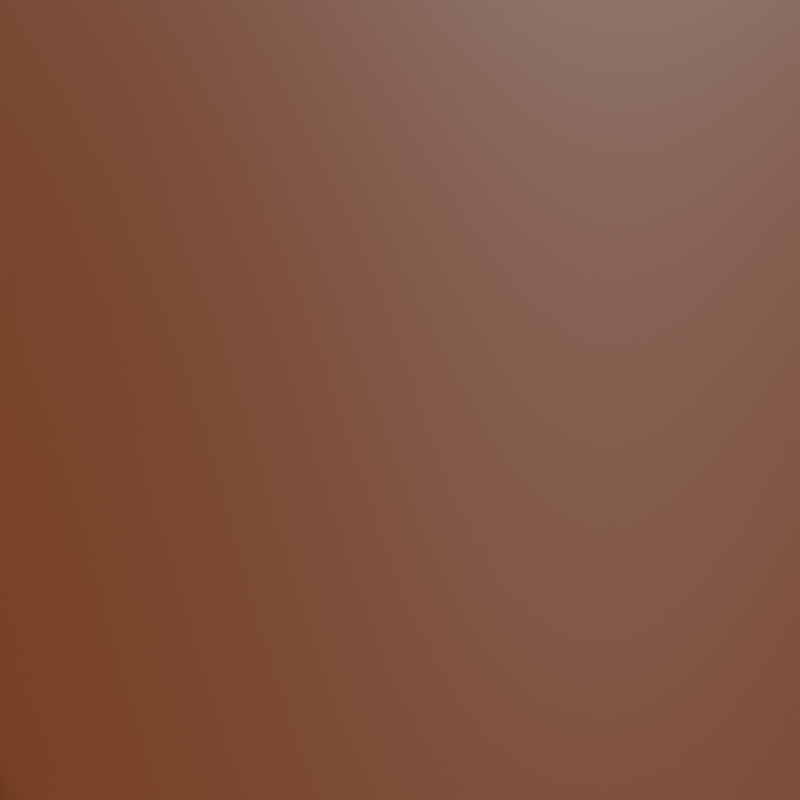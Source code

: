 # Source: stoneStock.blend  (saved by Blender 3.4.6; exported with 4.5.12 LTS)
import bpy
from mathutils import Matrix  # noqa: F401  (used for matrix-valued properties, if any)

bpy.ops.wm.read_factory_settings(use_empty=True)
scene = bpy.context.scene
scene.name = 'Scene'

# ---- collections
col_model = bpy.data.collections.new('Model'); scene.collection.children.link(col_model)
col_empties = bpy.data.collections.new('Empties'); scene.collection.children.link(col_empties)

# ---- materials (node trees are filled in below, after node groups)
mat_material = bpy.data.materials.new('Material')
mat_material.use_transparent_shadow = False
mat_rock = bpy.data.materials.new('rock')
mat_rock.use_transparent_shadow = False

# ---- material node trees
mat_material.use_nodes = True; mat_material.node_tree.nodes.clear()
_N = mat_material.node_tree.nodes; _L = mat_material.node_tree.links
n0 = _N.new('ShaderNodeBsdfPrincipled'); n0.name = 'Principled BSDF'; n0.location = (10, 300)
n0.distribution = 'GGX'
n0.subsurface_method = 'RANDOM_WALK_SKIN'
n0.inputs[0].default_value = (0.2298, 0.05981, 0.01791, 1.0)
n0.inputs[3].default_value = 1.45
n0.inputs[13].default_value = 0.02674
n0.inputs[27].default_value = (0.0, 0.0, 0.0, 1.0)
n0.inputs[28].default_value = 1.0
n1 = _N.new('ShaderNodeOutputMaterial'); n1.name = 'Material Output'; n1.location = (300, 300)
_L.new(n0.outputs[0], n1.inputs[0])
n1.is_active_output = True
mat_rock.use_nodes = True; mat_rock.node_tree.nodes.clear()
_N = mat_rock.node_tree.nodes; _L = mat_rock.node_tree.links
n0 = _N.new('ShaderNodeBsdfPrincipled'); n0.name = 'Principled BSDF'; n0.location = (10, 300)
n0.distribution = 'GGX'
n0.subsurface_method = 'RANDOM_WALK_SKIN'
n0.inputs[0].default_value = (0.129, 0.1187, 0.1045, 1.0)
n0.inputs[2].default_value = 0.7861
n0.inputs[3].default_value = 1.45
n0.inputs[13].default_value = 0.2433
n0.inputs[27].default_value = (0.0, 0.0, 0.0, 1.0)
n0.inputs[28].default_value = 1.0
n1 = _N.new('ShaderNodeOutputMaterial'); n1.name = 'Material Output'; n1.location = (300, 300)
_L.new(n0.outputs[0], n1.inputs[0])
n1.is_active_output = True

# ---- world
world_world = bpy.data.worlds.new('World'); scene.world = world_world
world_world.use_nodes = True; world_world.node_tree.nodes.clear()
_N = world_world.node_tree.nodes; _L = world_world.node_tree.links
n0 = _N.new('ShaderNodeOutputWorld'); n0.name = 'World Output'; n0.location = (300, 300)
n1 = _N.new('ShaderNodeBackground'); n1.name = 'Background'; n1.location = (10, 300)
n1.inputs[0].default_value = (0.05088, 0.05088, 0.05088, 1.0)
_L.new(n1.outputs[0], n0.inputs[0])
n0.is_active_output = True
world_world.color = (0.05088, 0.05088, 0.05088)
world_world.use_sun_shadow = False
world_world.sun_shadow_jitter_overblur = 0.0

# ---- cameras
cam_camera = bpy.data.cameras.new('Camera')
cam_camera.lens = 67.18
cam_camera.lens_unit = 'FOV'

# ---- meshes
me_plane = bpy.data.meshes.new('Plane')
me_plane.from_pydata([(-1.0, -1.0, 0.0), (1.0, -1.0, 0.0), (-1.0, 1.0, 0.0), (1.0, 1.0, 0.0)], [], [(0, 1, 3, 2)])
_uv = me_plane.uv_layers.new(name='UVMap')
_uv.uv.foreach_set('vector', [0.0, 0.0, 1.0, 0.0, 1.0, 1.0, 0.0, 1.0])
me_plane.materials.append(mat_material)
me_plane.update()
me_cube = bpy.data.meshes.new('Cube')
me_cube.from_pydata([(-0.4017, -0.1951, -0.07238), (-0.3988, -0.08472, 0.04152), (-0.3804, 0.1905, -0.06609), (-0.3804, 0.1905, 0.07867), (0.1422, -0.1115, -0.02256), (0.4007, -0.2223, 0.04393), (0.3766, 0.1777, -0.06038), (0.5596, 0.3998, 0.09452), (0.06248, 0.1795, -0.06101), (-0.1654, 0.2714, 0.1035), (0.03101, -0.1893, -0.06558), (0.07136, -0.2016, 0.08428)], [], [(0, 1, 3, 2), (8, 9, 7, 6), (6, 7, 5, 4), (10, 11, 1, 0), (8, 6, 4, 10), (9, 3, 1, 11), (7, 9, 11, 5), (2, 8, 10, 0), (4, 5, 11, 10), (2, 3, 9, 8)])
me_cube.polygons.foreach_set('use_smooth', [True] * 10)
_uv = me_cube.uv_layers.new(name='UVMap')
_uv.uv.foreach_set('vector', [0.375, 0.0, 0.625, 0.0, 0.625, 0.25, 0.375, 0.25, 0.375, 0.4025, 0.625, 0.4025, 0.625, 0.5, 0.375, 0.5, 0.375, 0.5, 0.625, 0.5, 0.625, 0.75, 0.375, 0.75, 0.375, 0.8475, 0.625, 0.8475, 0.625, 1.0, 0.375, 1.0, 0.2775, 0.5, 0.375, 0.5, 0.375, 0.75, 0.2775, 0.75, 0.7225, 0.5, 0.875, 0.5, 0.875, 0.75, 0.7225, 0.75, 0.625, 0.5, 0.7225, 0.5, 0.7225, 0.75, 0.625, 0.75, 0.125, 0.5, 0.2775, 0.5, 0.2775, 0.75, 0.125, 0.75, 0.375, 0.75, 0.625, 0.75, 0.625, 0.8475, 0.375, 0.8475, 0.375, 0.25, 0.625, 0.25, 0.625, 0.4025, 0.375, 0.4025])
me_cube.materials.append(mat_rock)
me_cube.update()
me_cube_009 = bpy.data.meshes.new('Cube.009')
me_cube_009.from_pydata([(-0.4017, -0.1951, -0.07238), (-0.3988, -0.08472, 0.04152), (-0.3804, 0.1905, -0.06609), (-0.3804, 0.1905, 0.07867), (0.1422, -0.1115, -0.02256), (0.4007, -0.2223, 0.04393), (0.3766, 0.1777, -0.06038), (0.5596, 0.3998, 0.09452), (0.06248, 0.1795, -0.06101), (-0.1654, 0.2714, 0.1035), (0.03101, -0.1893, -0.06558), (0.07136, -0.2016, 0.08428)], [], [(0, 1, 3, 2), (8, 9, 7, 6), (6, 7, 5, 4), (10, 11, 1, 0), (8, 6, 4, 10), (9, 3, 1, 11), (7, 9, 11, 5), (2, 8, 10, 0), (4, 5, 11, 10), (2, 3, 9, 8)])
me_cube_009.polygons.foreach_set('use_smooth', [True] * 10)
_uv = me_cube_009.uv_layers.new(name='UVMap')
_uv.uv.foreach_set('vector', [0.375, 0.0, 0.625, 0.0, 0.625, 0.25, 0.375, 0.25, 0.375, 0.4025, 0.625, 0.4025, 0.625, 0.5, 0.375, 0.5, 0.375, 0.5, 0.625, 0.5, 0.625, 0.75, 0.375, 0.75, 0.375, 0.8475, 0.625, 0.8475, 0.625, 1.0, 0.375, 1.0, 0.2775, 0.5, 0.375, 0.5, 0.375, 0.75, 0.2775, 0.75, 0.7225, 0.5, 0.875, 0.5, 0.875, 0.75, 0.7225, 0.75, 0.625, 0.5, 0.7225, 0.5, 0.7225, 0.75, 0.625, 0.75, 0.125, 0.5, 0.2775, 0.5, 0.2775, 0.75, 0.125, 0.75, 0.375, 0.75, 0.625, 0.75, 0.625, 0.8475, 0.375, 0.8475, 0.375, 0.25, 0.625, 0.25, 0.625, 0.4025, 0.375, 0.4025])
me_cube_009.materials.append(mat_rock)
me_cube_009.update()
me_cube_010 = bpy.data.meshes.new('Cube.010')
me_cube_010.from_pydata([(-0.4017, -0.1951, -0.07238), (-0.3988, -0.08472, 0.04152), (-0.3804, 0.1905, -0.06609), (-0.3804, 0.1905, 0.07867), (0.1422, -0.1115, -0.02256), (0.4007, -0.2223, 0.04393), (0.3766, 0.1777, -0.06038), (0.5596, 0.3998, 0.09452), (0.06248, 0.1795, -0.06101), (-0.1654, 0.2714, 0.1035), (0.03101, -0.1893, -0.06558), (0.07136, -0.2016, 0.08428)], [], [(0, 1, 3, 2), (8, 9, 7, 6), (6, 7, 5, 4), (10, 11, 1, 0), (8, 6, 4, 10), (9, 3, 1, 11), (7, 9, 11, 5), (2, 8, 10, 0), (4, 5, 11, 10), (2, 3, 9, 8)])
me_cube_010.polygons.foreach_set('use_smooth', [True] * 10)
_uv = me_cube_010.uv_layers.new(name='UVMap')
_uv.uv.foreach_set('vector', [0.375, 0.0, 0.625, 0.0, 0.625, 0.25, 0.375, 0.25, 0.375, 0.4025, 0.625, 0.4025, 0.625, 0.5, 0.375, 0.5, 0.375, 0.5, 0.625, 0.5, 0.625, 0.75, 0.375, 0.75, 0.375, 0.8475, 0.625, 0.8475, 0.625, 1.0, 0.375, 1.0, 0.2775, 0.5, 0.375, 0.5, 0.375, 0.75, 0.2775, 0.75, 0.7225, 0.5, 0.875, 0.5, 0.875, 0.75, 0.7225, 0.75, 0.625, 0.5, 0.7225, 0.5, 0.7225, 0.75, 0.625, 0.75, 0.125, 0.5, 0.2775, 0.5, 0.2775, 0.75, 0.125, 0.75, 0.375, 0.75, 0.625, 0.75, 0.625, 0.8475, 0.375, 0.8475, 0.375, 0.25, 0.625, 0.25, 0.625, 0.4025, 0.375, 0.4025])
me_cube_010.materials.append(mat_rock)
me_cube_010.update()
me_cube_011 = bpy.data.meshes.new('Cube.011')
me_cube_011.from_pydata([(-0.4017, -0.1951, -0.07238), (-0.3988, -0.08472, 0.04152), (-0.3804, 0.1905, -0.06609), (-0.3804, 0.1905, 0.07867), (0.1422, -0.1115, -0.02256), (0.4007, -0.2223, 0.04393), (0.3766, 0.1777, -0.06038), (0.5596, 0.3998, 0.09452), (0.06248, 0.1795, -0.06101), (-0.1654, 0.2714, 0.1035), (0.03101, -0.1893, -0.06558), (0.07136, -0.2016, 0.08428)], [], [(0, 1, 3, 2), (8, 9, 7, 6), (6, 7, 5, 4), (10, 11, 1, 0), (8, 6, 4, 10), (9, 3, 1, 11), (7, 9, 11, 5), (2, 8, 10, 0), (4, 5, 11, 10), (2, 3, 9, 8)])
me_cube_011.polygons.foreach_set('use_smooth', [True] * 10)
_uv = me_cube_011.uv_layers.new(name='UVMap')
_uv.uv.foreach_set('vector', [0.375, 0.0, 0.625, 0.0, 0.625, 0.25, 0.375, 0.25, 0.375, 0.4025, 0.625, 0.4025, 0.625, 0.5, 0.375, 0.5, 0.375, 0.5, 0.625, 0.5, 0.625, 0.75, 0.375, 0.75, 0.375, 0.8475, 0.625, 0.8475, 0.625, 1.0, 0.375, 1.0, 0.2775, 0.5, 0.375, 0.5, 0.375, 0.75, 0.2775, 0.75, 0.7225, 0.5, 0.875, 0.5, 0.875, 0.75, 0.7225, 0.75, 0.625, 0.5, 0.7225, 0.5, 0.7225, 0.75, 0.625, 0.75, 0.125, 0.5, 0.2775, 0.5, 0.2775, 0.75, 0.125, 0.75, 0.375, 0.75, 0.625, 0.75, 0.625, 0.8475, 0.375, 0.8475, 0.375, 0.25, 0.625, 0.25, 0.625, 0.4025, 0.375, 0.4025])
me_cube_011.materials.append(mat_rock)
me_cube_011.update()
me_cube_012 = bpy.data.meshes.new('Cube.012')
me_cube_012.from_pydata([(-0.4017, -0.1951, -0.07238), (-0.3988, -0.08472, 0.04152), (-0.3804, 0.1905, -0.06609), (-0.3804, 0.1905, 0.07867), (0.1422, -0.1115, -0.02256), (0.4007, -0.2223, 0.04393), (0.3766, 0.1777, -0.06038), (0.5596, 0.3998, 0.09452), (0.06248, 0.1795, -0.06101), (-0.1654, 0.2714, 0.1035), (0.03101, -0.1893, -0.06558), (0.07136, -0.2016, 0.08428)], [], [(0, 1, 3, 2), (8, 9, 7, 6), (6, 7, 5, 4), (10, 11, 1, 0), (8, 6, 4, 10), (9, 3, 1, 11), (7, 9, 11, 5), (2, 8, 10, 0), (4, 5, 11, 10), (2, 3, 9, 8)])
me_cube_012.polygons.foreach_set('use_smooth', [True] * 10)
_uv = me_cube_012.uv_layers.new(name='UVMap')
_uv.uv.foreach_set('vector', [0.375, 0.0, 0.625, 0.0, 0.625, 0.25, 0.375, 0.25, 0.375, 0.4025, 0.625, 0.4025, 0.625, 0.5, 0.375, 0.5, 0.375, 0.5, 0.625, 0.5, 0.625, 0.75, 0.375, 0.75, 0.375, 0.8475, 0.625, 0.8475, 0.625, 1.0, 0.375, 1.0, 0.2775, 0.5, 0.375, 0.5, 0.375, 0.75, 0.2775, 0.75, 0.7225, 0.5, 0.875, 0.5, 0.875, 0.75, 0.7225, 0.75, 0.625, 0.5, 0.7225, 0.5, 0.7225, 0.75, 0.625, 0.75, 0.125, 0.5, 0.2775, 0.5, 0.2775, 0.75, 0.125, 0.75, 0.375, 0.75, 0.625, 0.75, 0.625, 0.8475, 0.375, 0.8475, 0.375, 0.25, 0.625, 0.25, 0.625, 0.4025, 0.375, 0.4025])
me_cube_012.materials.append(mat_rock)
me_cube_012.update()
me_cube_013 = bpy.data.meshes.new('Cube.013')
me_cube_013.from_pydata([(-0.4017, -0.1951, -0.07238), (-0.7779, -0.2158, 0.1203), (-0.3804, 0.1905, -0.06609), (-0.7595, 0.0595, 0.1574), (0.1422, -0.1115, -0.02256), (0.4007, -0.2223, 0.04393), (0.5082, 0.1696, -0.04957), (0.5596, 0.3998, 0.09452), (0.06248, 0.1795, -0.06101), (0.01647, 0.3276, 0.07045), (0.03101, -0.1893, -0.06558), (0.04992, -0.2881, 0.145)], [], [(0, 1, 3, 2), (8, 9, 7, 6), (6, 7, 5, 4), (10, 11, 1, 0), (8, 6, 4, 10), (9, 3, 1, 11), (7, 9, 11, 5), (2, 8, 10, 0), (4, 5, 11, 10), (2, 3, 9, 8)])
me_cube_013.polygons.foreach_set('use_smooth', [True] * 10)
_uv = me_cube_013.uv_layers.new(name='UVMap')
_uv.uv.foreach_set('vector', [0.375, 0.0, 0.625, 0.0, 0.625, 0.25, 0.375, 0.25, 0.375, 0.4025, 0.625, 0.4025, 0.625, 0.5, 0.375, 0.5, 0.375, 0.5, 0.625, 0.5, 0.625, 0.75, 0.375, 0.75, 0.375, 0.8475, 0.625, 0.8475, 0.625, 1.0, 0.375, 1.0, 0.2775, 0.5, 0.375, 0.5, 0.375, 0.75, 0.2775, 0.75, 0.7225, 0.5, 0.875, 0.5, 0.875, 0.75, 0.7225, 0.75, 0.625, 0.5, 0.7225, 0.5, 0.7225, 0.75, 0.625, 0.75, 0.125, 0.5, 0.2775, 0.5, 0.2775, 0.75, 0.125, 0.75, 0.375, 0.75, 0.625, 0.75, 0.625, 0.8475, 0.375, 0.8475, 0.375, 0.25, 0.625, 0.25, 0.625, 0.4025, 0.375, 0.4025])
me_cube_013.materials.append(mat_rock)
me_cube_013.update()

# ---- objects
ob_plane = bpy.data.objects.new('Plane', me_plane)
ob_cube = bpy.data.objects.new('Cube', me_cube)
ob_cube_001 = bpy.data.objects.new('Cube.001', me_cube_009)
ob_cube_002 = bpy.data.objects.new('Cube.002', me_cube_010)
ob_cube_003 = bpy.data.objects.new('Cube.003', me_cube_011)
ob_cube_004 = bpy.data.objects.new('Cube.004', me_cube_012)
ob_cube_005 = bpy.data.objects.new('Cube.005', me_cube_013)
ob_bounding_sphere = bpy.data.objects.new('bounding_sphere', None)
ob_dynamic_box = bpy.data.objects.new('dynamic_box', None)
ob_placeattach_box = bpy.data.objects.new('placeAttach_box', None)
ob_static_box = bpy.data.objects.new('static_box', None)
ob_icon_camera2 = bpy.data.objects.new('icon_camera2', cam_camera)

# ---- transforms, parenting, visibility, modifiers, constraints
ob_plane.location = (0.0, 0.0, 0.0)
ob_plane.scale = (10.66, 10.66, 10.66)
ob_cube.location = (0.4236, 0.1217, 0.8505)
ob_cube.rotation_euler = (-0.117, 0.03884, 0.09985)
ob_cube.scale = (0.6174, 1.0, 1.936)
_m = ob_cube.modifiers.new('Subdivision', 'SUBSURF')
ob_cube_001.location = (0.4194, 0.1401, 1.472)
ob_cube_001.rotation_euler = (0.15, 0.149, -0.5032)
ob_cube_001.scale = (0.6174, 1.0, 1.936)
_m = ob_cube_001.modifiers.new('Subdivision', 'SUBSURF')
ob_cube_002.location = (0.4438, 0.04112, 1.122)
ob_cube_002.rotation_euler = (-0.6929, 0.09075, -0.1681)
ob_cube_002.scale = (0.2479, 0.4016, 0.7774)
_m = ob_cube_002.modifiers.new('Subdivision', 'SUBSURF')
ob_cube_003.location = (0.2235, -0.03046, 1.036)
ob_cube_003.rotation_euler = (-0.6929, 0.09075, -0.1681)
ob_cube_003.scale = (0.2479, 0.4016, 0.7774)
_m = ob_cube_003.modifiers.new('Subdivision', 'SUBSURF')
ob_cube_004.location = (0.2806, 0.01212, 1.245)
ob_cube_004.rotation_euler = (-0.6929, 0.09075, -0.1681)
ob_cube_004.scale = (0.1045, 0.1692, 0.3275)
_m = ob_cube_004.modifiers.new('Subdivision', 'SUBSURF')
ob_cube_005.location = (0.6618, 0.239, 1.189)
ob_cube_005.rotation_euler = (0.1063, -0.603, -0.6066)
ob_cube_005.scale = (0.3114, 0.5043, 0.9763)
_m = ob_cube_005.modifiers.new('Subdivision', 'SUBSURF')
ob_bounding_sphere.location = (0.0, 0.0, 0.0)
ob_bounding_sphere.rotation_mode = 'QUATERNION'
ob_bounding_sphere.rotation_quaternion = (1.0, 0.0, 0.0, 0.0)
ob_bounding_sphere.scale = (0.4633, 0.4633, 0.4633)
ob_bounding_sphere.empty_display_type = 'SPHERE'
ob_dynamic_box.location = (0.0, 0.0, 0.06122)
ob_dynamic_box.rotation_mode = 'QUATERNION'
ob_dynamic_box.rotation_quaternion = (1.0, 0.0, 0.0, 0.0)
ob_dynamic_box.scale = (0.4594, 0.2073, 0.1414)
ob_dynamic_box.empty_display_type = 'CUBE'
ob_placeattach_box.location = (0.0, 0.0, 0.07702)
ob_placeattach_box.rotation_mode = 'QUATERNION'
ob_placeattach_box.rotation_quaternion = (1.0, 0.0, 0.0, 0.0)
ob_placeattach_box.scale = (0.3804, 0.1942, 0.1516)
ob_placeattach_box.empty_display_type = 'CUBE'
ob_static_box.location = (0.0, 0.0, 0.03758)
ob_static_box.rotation_mode = 'QUATERNION'
ob_static_box.rotation_quaternion = (1.0, 0.0, 0.0, 0.0)
ob_static_box.scale = (0.3705, 0.175, 0.1263)
ob_static_box.empty_display_type = 'CUBE'
ob_icon_camera2.location = (-1.28, 1.2, 0.7981)
ob_icon_camera2.rotation_euler = (1.179, 7.299e-07, 3.958)
ob_icon_camera2.scale = (0.8051, 0.8051, 0.8051)

# ---- collection membership
scene.collection.objects.link(ob_plane)
col_model.objects.link(ob_cube)
col_model.objects.link(ob_cube_001)
col_model.objects.link(ob_cube_002)
col_model.objects.link(ob_cube_003)
col_model.objects.link(ob_cube_004)
col_model.objects.link(ob_cube_005)
col_empties.objects.link(ob_bounding_sphere)
col_empties.objects.link(ob_dynamic_box)
col_empties.objects.link(ob_placeattach_box)
col_empties.objects.link(ob_static_box)
col_empties.objects.link(ob_icon_camera2)

# ---- scene / render settings (as saved in the file)
scene.camera = ob_icon_camera2
scene.frame_start = 1; scene.frame_end = 250; scene.frame_set(27)
scene.render.engine = 'BLENDER_EEVEE_NEXT'
scene.render.resolution_y = 1920
scene.render.border_max_x = 0.7824
scene.render.border_max_y = 0.7917
scene.cycles.sampling_pattern = 'TABULATED_SOBOL'
scene.cycles.use_light_tree = False
scene.view_settings.view_transform = 'Filmic'
bpy.context.view_layer.update()

# ---- added for rendering (the .blend has no usable light): sun
light_auto_sun = bpy.data.lights.new('AutoSun', 'SUN')
light_auto_sun.energy = 3.0
light_auto_sun.angle = 0.0523599
ob_auto_sun = bpy.data.objects.new('AutoSun', light_auto_sun)
scene.collection.objects.link(ob_auto_sun)
ob_auto_sun.rotation_euler = (0.872665, 0.174533, 0.523599)
bpy.context.view_layer.update()
